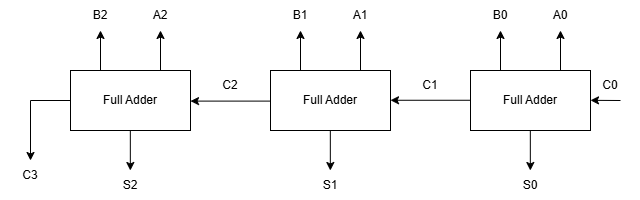

The diagram above was exported from draw.io. Its source (the exported page's mxGraphModel, read from the mxfile embedded in the PNG):
<mxGraphModel dx="744" dy="447" grid="1" gridSize="10" guides="1" tooltips="1" connect="1" arrows="1" fold="1" page="1" pageScale="1" pageWidth="850" pageHeight="1100" math="0" shadow="0">
  <root>
    <mxCell id="0" />
    <mxCell id="1" parent="0" />
    <mxCell id="ZOXZ05pQLdH1Ky1jQ-_Q-2" parent="1" style="rounded=0;whiteSpace=wrap;html=1;" value="" vertex="1">
      <mxGeometry height="60" width="120" x="360" y="300" as="geometry" />
    </mxCell>
    <mxCell id="ZOXZ05pQLdH1Ky1jQ-_Q-3" edge="1" parent="1" style="endArrow=classic;html=1;rounded=0;" value="">
      <mxGeometry height="50" relative="1" width="50" as="geometry">
        <mxPoint x="390" y="300" as="sourcePoint" />
        <mxPoint x="390" y="260" as="targetPoint" />
      </mxGeometry>
    </mxCell>
    <mxCell id="ZOXZ05pQLdH1Ky1jQ-_Q-4" edge="1" parent="1" style="endArrow=classic;html=1;rounded=0;" value="">
      <mxGeometry height="50" relative="1" width="50" as="geometry">
        <mxPoint x="450" y="300" as="sourcePoint" />
        <mxPoint x="450" y="260" as="targetPoint" />
      </mxGeometry>
    </mxCell>
    <mxCell id="ZOXZ05pQLdH1Ky1jQ-_Q-6" edge="1" parent="1" style="endArrow=classic;html=1;rounded=0;" value="">
      <mxGeometry height="50" relative="1" width="50" as="geometry">
        <mxPoint x="419.83" y="360" as="sourcePoint" />
        <mxPoint x="419.83" y="400" as="targetPoint" />
      </mxGeometry>
    </mxCell>
    <mxCell id="ZOXZ05pQLdH1Ky1jQ-_Q-7" parent="1" style="text;html=1;whiteSpace=wrap;strokeColor=none;fillColor=none;align=center;verticalAlign=middle;rounded=0;" value="Full Adder" vertex="1">
      <mxGeometry height="30" width="60" x="390" y="315" as="geometry" />
    </mxCell>
    <mxCell id="ZOXZ05pQLdH1Ky1jQ-_Q-8" parent="1" style="rounded=0;whiteSpace=wrap;html=1;" value="" vertex="1">
      <mxGeometry height="60" width="120" x="560" y="300" as="geometry" />
    </mxCell>
    <mxCell id="ZOXZ05pQLdH1Ky1jQ-_Q-9" edge="1" parent="1" style="endArrow=classic;html=1;rounded=0;" value="">
      <mxGeometry height="50" relative="1" width="50" as="geometry">
        <mxPoint x="590" y="300" as="sourcePoint" />
        <mxPoint x="590" y="260" as="targetPoint" />
      </mxGeometry>
    </mxCell>
    <mxCell id="ZOXZ05pQLdH1Ky1jQ-_Q-10" edge="1" parent="1" style="endArrow=classic;html=1;rounded=0;" value="">
      <mxGeometry height="50" relative="1" width="50" as="geometry">
        <mxPoint x="650" y="300" as="sourcePoint" />
        <mxPoint x="650" y="260" as="targetPoint" />
      </mxGeometry>
    </mxCell>
    <mxCell id="ZOXZ05pQLdH1Ky1jQ-_Q-11" edge="1" parent="1" style="endArrow=classic;html=1;rounded=0;" value="">
      <mxGeometry height="50" relative="1" width="50" as="geometry">
        <mxPoint x="619.8299999999999" y="360" as="sourcePoint" />
        <mxPoint x="619.8299999999999" y="400" as="targetPoint" />
      </mxGeometry>
    </mxCell>
    <mxCell id="ZOXZ05pQLdH1Ky1jQ-_Q-12" parent="1" style="text;html=1;whiteSpace=wrap;strokeColor=none;fillColor=none;align=center;verticalAlign=middle;rounded=0;" value="Full Adder" vertex="1">
      <mxGeometry height="30" width="60" x="590" y="315" as="geometry" />
    </mxCell>
    <mxCell id="ZOXZ05pQLdH1Ky1jQ-_Q-13" parent="1" style="rounded=0;whiteSpace=wrap;html=1;" value="" vertex="1">
      <mxGeometry height="60" width="120" x="160" y="300" as="geometry" />
    </mxCell>
    <mxCell id="ZOXZ05pQLdH1Ky1jQ-_Q-14" edge="1" parent="1" style="endArrow=classic;html=1;rounded=0;" value="">
      <mxGeometry height="50" relative="1" width="50" as="geometry">
        <mxPoint x="190" y="300" as="sourcePoint" />
        <mxPoint x="190" y="260" as="targetPoint" />
      </mxGeometry>
    </mxCell>
    <mxCell id="ZOXZ05pQLdH1Ky1jQ-_Q-15" edge="1" parent="1" style="endArrow=classic;html=1;rounded=0;" value="">
      <mxGeometry height="50" relative="1" width="50" as="geometry">
        <mxPoint x="250" y="300" as="sourcePoint" />
        <mxPoint x="250" y="260" as="targetPoint" />
      </mxGeometry>
    </mxCell>
    <mxCell id="ZOXZ05pQLdH1Ky1jQ-_Q-16" edge="1" parent="1" style="endArrow=classic;html=1;rounded=0;" value="">
      <mxGeometry height="50" relative="1" width="50" as="geometry">
        <mxPoint x="219.82999999999993" y="360" as="sourcePoint" />
        <mxPoint x="219.82999999999993" y="400" as="targetPoint" />
      </mxGeometry>
    </mxCell>
    <mxCell id="ZOXZ05pQLdH1Ky1jQ-_Q-17" parent="1" style="text;html=1;whiteSpace=wrap;strokeColor=none;fillColor=none;align=center;verticalAlign=middle;rounded=0;" value="Full Adder" vertex="1">
      <mxGeometry height="30" width="60" x="190" y="315" as="geometry" />
    </mxCell>
    <mxCell id="ZOXZ05pQLdH1Ky1jQ-_Q-18" edge="1" parent="1" style="endArrow=classic;html=1;rounded=0;exitX=1;exitY=0.5;exitDx=0;exitDy=0;entryX=0;entryY=0.5;entryDx=0;entryDy=0;" value="">
      <mxGeometry height="50" relative="1" width="50" as="geometry">
        <mxPoint x="360" y="330.59999999999997" as="sourcePoint" />
        <mxPoint x="280" y="330.59999999999997" as="targetPoint" />
      </mxGeometry>
    </mxCell>
    <mxCell id="ZOXZ05pQLdH1Ky1jQ-_Q-19" edge="1" parent="1" style="endArrow=classic;html=1;rounded=0;exitX=1;exitY=0.5;exitDx=0;exitDy=0;entryX=0;entryY=0.5;entryDx=0;entryDy=0;" value="">
      <mxGeometry height="50" relative="1" width="50" as="geometry">
        <mxPoint x="560" y="329.76" as="sourcePoint" />
        <mxPoint x="480" y="329.76" as="targetPoint" />
      </mxGeometry>
    </mxCell>
    <mxCell id="ZOXZ05pQLdH1Ky1jQ-_Q-20" edge="1" parent="1" style="endArrow=classic;html=1;rounded=0;" value="">
      <mxGeometry height="50" relative="1" width="50" as="geometry">
        <mxPoint x="710" y="330" as="sourcePoint" />
        <mxPoint x="680" y="329.83" as="targetPoint" />
      </mxGeometry>
    </mxCell>
    <mxCell id="ZOXZ05pQLdH1Ky1jQ-_Q-22" edge="1" parent="1" style="endArrow=none;html=1;rounded=0;entryX=0;entryY=0.5;entryDx=0;entryDy=0;" target="ZOXZ05pQLdH1Ky1jQ-_Q-13" value="">
      <mxGeometry height="50" relative="1" width="50" as="geometry">
        <mxPoint x="120" y="330" as="sourcePoint" />
        <mxPoint x="140" y="360" as="targetPoint" />
      </mxGeometry>
    </mxCell>
    <mxCell id="ZOXZ05pQLdH1Ky1jQ-_Q-25" edge="1" parent="1" style="endArrow=classic;html=1;rounded=0;" value="">
      <mxGeometry height="50" relative="1" width="50" as="geometry">
        <mxPoint x="120" y="330" as="sourcePoint" />
        <mxPoint x="120" y="390" as="targetPoint" />
      </mxGeometry>
    </mxCell>
    <mxCell id="ZOXZ05pQLdH1Ky1jQ-_Q-26" parent="1" style="text;html=1;whiteSpace=wrap;strokeColor=none;fillColor=none;align=center;verticalAlign=middle;rounded=0;" value="B2" vertex="1">
      <mxGeometry height="30" width="60" x="160" y="230" as="geometry" />
    </mxCell>
    <mxCell id="ZOXZ05pQLdH1Ky1jQ-_Q-27" parent="1" style="text;html=1;whiteSpace=wrap;strokeColor=none;fillColor=none;align=center;verticalAlign=middle;rounded=0;" value="A2" vertex="1">
      <mxGeometry height="30" width="60" x="220" y="230" as="geometry" />
    </mxCell>
    <mxCell id="ZOXZ05pQLdH1Ky1jQ-_Q-28" parent="1" style="text;html=1;whiteSpace=wrap;strokeColor=none;fillColor=none;align=center;verticalAlign=middle;rounded=0;" value="B1" vertex="1">
      <mxGeometry height="30" width="60" x="360" y="230" as="geometry" />
    </mxCell>
    <mxCell id="ZOXZ05pQLdH1Ky1jQ-_Q-29" parent="1" style="text;html=1;whiteSpace=wrap;strokeColor=none;fillColor=none;align=center;verticalAlign=middle;rounded=0;" value="A1" vertex="1">
      <mxGeometry height="30" width="60" x="420" y="230" as="geometry" />
    </mxCell>
    <mxCell id="ZOXZ05pQLdH1Ky1jQ-_Q-32" parent="1" style="text;html=1;whiteSpace=wrap;strokeColor=none;fillColor=none;align=center;verticalAlign=middle;rounded=0;" value="B0" vertex="1">
      <mxGeometry height="30" width="60" x="560" y="230" as="geometry" />
    </mxCell>
    <mxCell id="ZOXZ05pQLdH1Ky1jQ-_Q-33" parent="1" style="text;html=1;whiteSpace=wrap;strokeColor=none;fillColor=none;align=center;verticalAlign=middle;rounded=0;" value="A0" vertex="1">
      <mxGeometry height="30" width="60" x="620" y="230" as="geometry" />
    </mxCell>
    <mxCell id="ZOXZ05pQLdH1Ky1jQ-_Q-34" parent="1" style="text;html=1;whiteSpace=wrap;strokeColor=none;fillColor=none;align=center;verticalAlign=middle;rounded=0;" value="S2" vertex="1">
      <mxGeometry height="30" width="60" x="190" y="400" as="geometry" />
    </mxCell>
    <mxCell id="ZOXZ05pQLdH1Ky1jQ-_Q-35" parent="1" style="text;html=1;whiteSpace=wrap;strokeColor=none;fillColor=none;align=center;verticalAlign=middle;rounded=0;" value="S1" vertex="1">
      <mxGeometry height="30" width="60" x="390" y="400" as="geometry" />
    </mxCell>
    <mxCell id="ZOXZ05pQLdH1Ky1jQ-_Q-36" parent="1" style="text;html=1;whiteSpace=wrap;strokeColor=none;fillColor=none;align=center;verticalAlign=middle;rounded=0;" value="S0" vertex="1">
      <mxGeometry height="30" width="60" x="590" y="400" as="geometry" />
    </mxCell>
    <mxCell id="ZOXZ05pQLdH1Ky1jQ-_Q-37" parent="1" style="text;html=1;whiteSpace=wrap;strokeColor=none;fillColor=none;align=center;verticalAlign=middle;rounded=0;" value="C2" vertex="1">
      <mxGeometry height="30" width="60" x="290" y="300" as="geometry" />
    </mxCell>
    <mxCell id="ZOXZ05pQLdH1Ky1jQ-_Q-38" parent="1" style="text;html=1;whiteSpace=wrap;strokeColor=none;fillColor=none;align=center;verticalAlign=middle;rounded=0;" value="C1" vertex="1">
      <mxGeometry height="30" width="60" x="490" y="300" as="geometry" />
    </mxCell>
    <mxCell id="ZOXZ05pQLdH1Ky1jQ-_Q-39" parent="1" style="text;html=1;whiteSpace=wrap;strokeColor=none;fillColor=none;align=center;verticalAlign=middle;rounded=0;" value="C0" vertex="1">
      <mxGeometry height="30" width="60" x="670" y="300" as="geometry" />
    </mxCell>
    <mxCell id="ZOXZ05pQLdH1Ky1jQ-_Q-40" parent="1" style="text;html=1;whiteSpace=wrap;strokeColor=none;fillColor=none;align=center;verticalAlign=middle;rounded=0;" value="C3" vertex="1">
      <mxGeometry height="30" width="60" x="90" y="390" as="geometry" />
    </mxCell>
  </root>
</mxGraphModel>